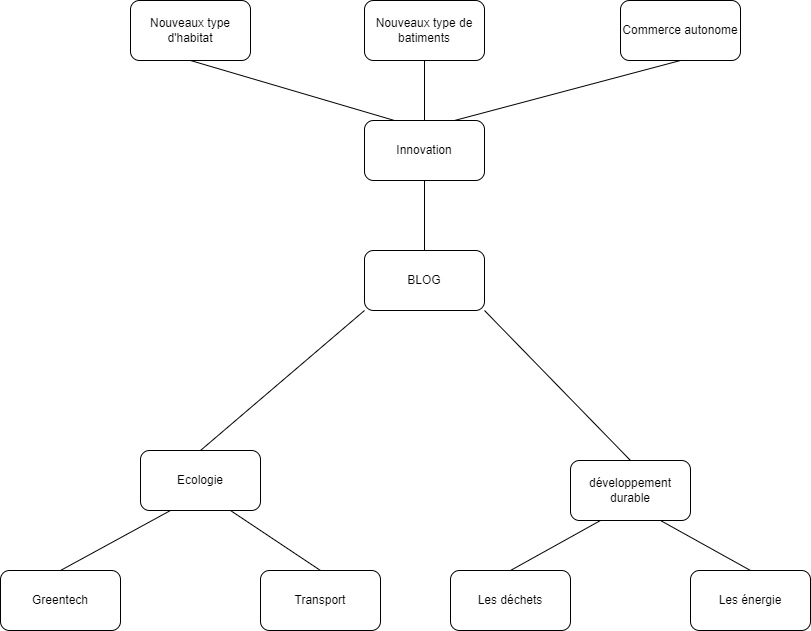

The diagram above was exported from draw.io. Its source (the exported page's mxGraphModel, read from the mxfile embedded in the PNG):
<mxGraphModel dx="1865" dy="1650" grid="1" gridSize="10" guides="1" tooltips="1" connect="1" arrows="1" fold="1" page="1" pageScale="1" pageWidth="827" pageHeight="1169" math="0" shadow="0">
  <root>
    <mxCell id="0" />
    <mxCell id="1" parent="0" />
    <mxCell id="v5gR7k4yDF9Q2JvVkbtG-1" value="BLOG" style="rounded=1;whiteSpace=wrap;html=1;" vertex="1" parent="1">
      <mxGeometry x="354" y="20" width="120" height="60" as="geometry" />
    </mxCell>
    <mxCell id="v5gR7k4yDF9Q2JvVkbtG-2" value="Ecologie" style="rounded=1;whiteSpace=wrap;html=1;" vertex="1" parent="1">
      <mxGeometry x="130" y="220" width="120" height="60" as="geometry" />
    </mxCell>
    <mxCell id="v5gR7k4yDF9Q2JvVkbtG-3" value="Innovation" style="rounded=1;whiteSpace=wrap;html=1;" vertex="1" parent="1">
      <mxGeometry x="354" y="-110" width="120" height="60" as="geometry" />
    </mxCell>
    <mxCell id="v5gR7k4yDF9Q2JvVkbtG-4" value="développement durable" style="rounded=1;whiteSpace=wrap;html=1;" vertex="1" parent="1">
      <mxGeometry x="560" y="230" width="120" height="60" as="geometry" />
    </mxCell>
    <mxCell id="v5gR7k4yDF9Q2JvVkbtG-5" value="Greentech" style="rounded=1;whiteSpace=wrap;html=1;" vertex="1" parent="1">
      <mxGeometry x="-10" y="340" width="120" height="60" as="geometry" />
    </mxCell>
    <mxCell id="v5gR7k4yDF9Q2JvVkbtG-6" value="Nouveaux type d'habitat" style="rounded=1;whiteSpace=wrap;html=1;" vertex="1" parent="1">
      <mxGeometry x="120" y="-230" width="120" height="60" as="geometry" />
    </mxCell>
    <mxCell id="v5gR7k4yDF9Q2JvVkbtG-7" value="Commerce autonome" style="rounded=1;whiteSpace=wrap;html=1;" vertex="1" parent="1">
      <mxGeometry x="610" y="-230" width="120" height="60" as="geometry" />
    </mxCell>
    <mxCell id="v5gR7k4yDF9Q2JvVkbtG-8" value="Les énergie" style="rounded=1;whiteSpace=wrap;html=1;" vertex="1" parent="1">
      <mxGeometry x="680" y="340" width="120" height="60" as="geometry" />
    </mxCell>
    <mxCell id="v5gR7k4yDF9Q2JvVkbtG-9" value="Les déchets" style="rounded=1;whiteSpace=wrap;html=1;" vertex="1" parent="1">
      <mxGeometry x="440" y="340" width="120" height="60" as="geometry" />
    </mxCell>
    <mxCell id="v5gR7k4yDF9Q2JvVkbtG-10" value="Transport" style="rounded=1;whiteSpace=wrap;html=1;" vertex="1" parent="1">
      <mxGeometry x="250" y="340" width="120" height="60" as="geometry" />
    </mxCell>
    <mxCell id="v5gR7k4yDF9Q2JvVkbtG-11" value="" style="endArrow=none;html=1;rounded=0;entryX=0;entryY=1;entryDx=0;entryDy=0;exitX=0.5;exitY=0;exitDx=0;exitDy=0;" edge="1" parent="1" source="v5gR7k4yDF9Q2JvVkbtG-2" target="v5gR7k4yDF9Q2JvVkbtG-1">
      <mxGeometry width="50" height="50" relative="1" as="geometry">
        <mxPoint x="270" y="150" as="sourcePoint" />
        <mxPoint x="320" y="100" as="targetPoint" />
      </mxGeometry>
    </mxCell>
    <mxCell id="v5gR7k4yDF9Q2JvVkbtG-12" value="" style="endArrow=none;html=1;rounded=0;exitX=0.5;exitY=1;exitDx=0;exitDy=0;" edge="1" parent="1" source="v5gR7k4yDF9Q2JvVkbtG-3">
      <mxGeometry width="50" height="50" relative="1" as="geometry">
        <mxPoint x="410" y="-20" as="sourcePoint" />
        <mxPoint x="414" y="20" as="targetPoint" />
      </mxGeometry>
    </mxCell>
    <mxCell id="v5gR7k4yDF9Q2JvVkbtG-13" value="" style="endArrow=none;html=1;rounded=0;entryX=1;entryY=1;entryDx=0;entryDy=0;exitX=0.5;exitY=0;exitDx=0;exitDy=0;" edge="1" parent="1" source="v5gR7k4yDF9Q2JvVkbtG-4" target="v5gR7k4yDF9Q2JvVkbtG-1">
      <mxGeometry width="50" height="50" relative="1" as="geometry">
        <mxPoint x="580" y="200" as="sourcePoint" />
        <mxPoint x="630" y="150" as="targetPoint" />
      </mxGeometry>
    </mxCell>
    <mxCell id="v5gR7k4yDF9Q2JvVkbtG-16" value="" style="endArrow=none;html=1;rounded=0;entryX=0.25;entryY=1;entryDx=0;entryDy=0;exitX=0.5;exitY=0;exitDx=0;exitDy=0;" edge="1" parent="1" source="v5gR7k4yDF9Q2JvVkbtG-9" target="v5gR7k4yDF9Q2JvVkbtG-4">
      <mxGeometry width="50" height="50" relative="1" as="geometry">
        <mxPoint x="650" y="340" as="sourcePoint" />
        <mxPoint x="700" y="290" as="targetPoint" />
      </mxGeometry>
    </mxCell>
    <mxCell id="v5gR7k4yDF9Q2JvVkbtG-17" value="" style="endArrow=none;html=1;rounded=0;entryX=0.75;entryY=1;entryDx=0;entryDy=0;exitX=0.5;exitY=0;exitDx=0;exitDy=0;" edge="1" parent="1" source="v5gR7k4yDF9Q2JvVkbtG-8" target="v5gR7k4yDF9Q2JvVkbtG-4">
      <mxGeometry width="50" height="50" relative="1" as="geometry">
        <mxPoint x="910" y="360" as="sourcePoint" />
        <mxPoint x="960" y="310" as="targetPoint" />
      </mxGeometry>
    </mxCell>
    <mxCell id="v5gR7k4yDF9Q2JvVkbtG-18" value="" style="endArrow=none;html=1;rounded=0;entryX=0.75;entryY=0;entryDx=0;entryDy=0;exitX=0.5;exitY=1;exitDx=0;exitDy=0;" edge="1" parent="1" source="v5gR7k4yDF9Q2JvVkbtG-7" target="v5gR7k4yDF9Q2JvVkbtG-3">
      <mxGeometry width="50" height="50" relative="1" as="geometry">
        <mxPoint x="410" y="370" as="sourcePoint" />
        <mxPoint x="460" y="320" as="targetPoint" />
      </mxGeometry>
    </mxCell>
    <mxCell id="v5gR7k4yDF9Q2JvVkbtG-19" value="" style="endArrow=none;html=1;rounded=0;entryX=0.25;entryY=0;entryDx=0;entryDy=0;exitX=0.5;exitY=1;exitDx=0;exitDy=0;" edge="1" parent="1" source="v5gR7k4yDF9Q2JvVkbtG-6" target="v5gR7k4yDF9Q2JvVkbtG-3">
      <mxGeometry width="50" height="50" relative="1" as="geometry">
        <mxPoint x="300" y="370" as="sourcePoint" />
        <mxPoint x="350" y="320" as="targetPoint" />
      </mxGeometry>
    </mxCell>
    <mxCell id="v5gR7k4yDF9Q2JvVkbtG-20" value="" style="endArrow=none;html=1;rounded=0;entryX=0.75;entryY=1;entryDx=0;entryDy=0;exitX=0.5;exitY=0;exitDx=0;exitDy=0;" edge="1" parent="1" source="v5gR7k4yDF9Q2JvVkbtG-10" target="v5gR7k4yDF9Q2JvVkbtG-2">
      <mxGeometry width="50" height="50" relative="1" as="geometry">
        <mxPoint x="110" y="350" as="sourcePoint" />
        <mxPoint x="160" y="300" as="targetPoint" />
      </mxGeometry>
    </mxCell>
    <mxCell id="v5gR7k4yDF9Q2JvVkbtG-21" value="" style="endArrow=none;html=1;rounded=0;entryX=0.25;entryY=1;entryDx=0;entryDy=0;exitX=0.5;exitY=0;exitDx=0;exitDy=0;" edge="1" parent="1" source="v5gR7k4yDF9Q2JvVkbtG-5" target="v5gR7k4yDF9Q2JvVkbtG-2">
      <mxGeometry width="50" height="50" relative="1" as="geometry">
        <mxPoint x="-50" y="380" as="sourcePoint" />
        <mxPoint y="330" as="targetPoint" />
      </mxGeometry>
    </mxCell>
    <mxCell id="v5gR7k4yDF9Q2JvVkbtG-22" value="Nouveaux type de batiments" style="rounded=1;whiteSpace=wrap;html=1;" vertex="1" parent="1">
      <mxGeometry x="354" y="-230" width="120" height="60" as="geometry" />
    </mxCell>
    <mxCell id="v5gR7k4yDF9Q2JvVkbtG-23" value="" style="endArrow=none;html=1;rounded=0;entryX=0.5;entryY=1;entryDx=0;entryDy=0;exitX=0.5;exitY=0;exitDx=0;exitDy=0;" edge="1" parent="1" source="v5gR7k4yDF9Q2JvVkbtG-3" target="v5gR7k4yDF9Q2JvVkbtG-22">
      <mxGeometry width="50" height="50" relative="1" as="geometry">
        <mxPoint x="400" y="-110" as="sourcePoint" />
        <mxPoint x="450" y="-160" as="targetPoint" />
      </mxGeometry>
    </mxCell>
  </root>
</mxGraphModel>